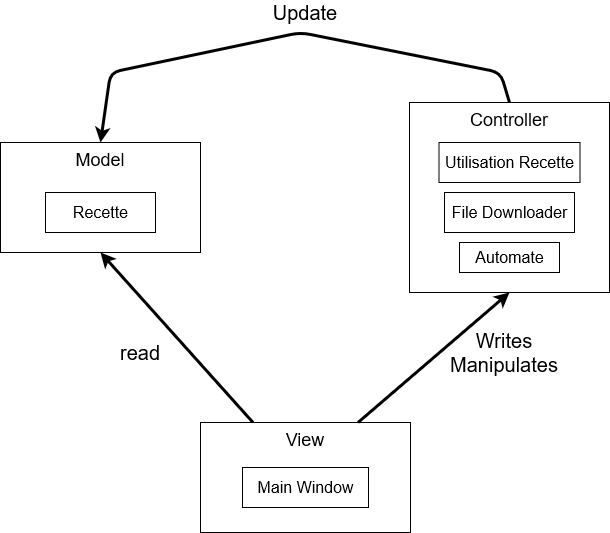

The diagram above was exported from draw.io. Its source (the exported page's mxGraphModel, read from the mxfile embedded in the PNG):
<mxGraphModel dx="1360" dy="831" grid="1" gridSize="10" guides="1" tooltips="1" connect="1" arrows="1" fold="1" page="1" pageScale="1" pageWidth="827" pageHeight="1169" math="0" shadow="0">
  <root>
    <mxCell id="0" />
    <mxCell id="1" parent="0" />
    <mxCell id="85NvXSdIqbo7rSKcGoC8-1" value="Utilisation Recette" style="html=1;fontSize=16;" vertex="1" parent="1">
      <mxGeometry x="568.5" y="270" width="141" height="40" as="geometry" />
    </mxCell>
    <mxCell id="85NvXSdIqbo7rSKcGoC8-2" value="Recette" style="html=1;fontSize=16;" vertex="1" parent="1">
      <mxGeometry x="175" y="320" width="110" height="40" as="geometry" />
    </mxCell>
    <mxCell id="85NvXSdIqbo7rSKcGoC8-3" value="File Downloader" style="html=1;fontSize=16;" vertex="1" parent="1">
      <mxGeometry x="574" y="320" width="130" height="40" as="geometry" />
    </mxCell>
    <mxCell id="85NvXSdIqbo7rSKcGoC8-4" value="Main Window" style="html=1;fontSize=16;" vertex="1" parent="1">
      <mxGeometry x="372" y="595" width="126" height="40" as="geometry" />
    </mxCell>
    <mxCell id="85NvXSdIqbo7rSKcGoC8-5" value="Automate" style="html=1;fontSize=16;" vertex="1" parent="1">
      <mxGeometry x="589" y="370" width="100" height="30" as="geometry" />
    </mxCell>
    <mxCell id="85NvXSdIqbo7rSKcGoC8-10" value="Model" style="rounded=0;whiteSpace=wrap;html=1;fontSize=18;verticalAlign=top;fillColor=none;" vertex="1" parent="1">
      <mxGeometry x="130" y="270" width="200" height="110" as="geometry" />
    </mxCell>
    <mxCell id="85NvXSdIqbo7rSKcGoC8-11" value="Controller" style="rounded=0;whiteSpace=wrap;html=1;fontSize=18;verticalAlign=top;fillColor=none;" vertex="1" parent="1">
      <mxGeometry x="539" y="230" width="200" height="190" as="geometry" />
    </mxCell>
    <mxCell id="85NvXSdIqbo7rSKcGoC8-13" value="View" style="rounded=0;whiteSpace=wrap;html=1;fontSize=18;verticalAlign=top;fillColor=none;" vertex="1" parent="1">
      <mxGeometry x="330" y="550" width="210" height="110" as="geometry" />
    </mxCell>
    <mxCell id="85NvXSdIqbo7rSKcGoC8-15" value="" style="endArrow=classic;html=1;strokeWidth=3;fontSize=18;entryX=0.5;entryY=1;entryDx=0;entryDy=0;exitX=0.25;exitY=0;exitDx=0;exitDy=0;" edge="1" parent="1" source="85NvXSdIqbo7rSKcGoC8-13" target="85NvXSdIqbo7rSKcGoC8-10">
      <mxGeometry width="50" height="50" relative="1" as="geometry">
        <mxPoint x="210" y="520" as="sourcePoint" />
        <mxPoint x="280" y="380" as="targetPoint" />
      </mxGeometry>
    </mxCell>
    <mxCell id="85NvXSdIqbo7rSKcGoC8-16" value="" style="endArrow=classic;html=1;strokeWidth=3;fontSize=18;entryX=0.5;entryY=1;entryDx=0;entryDy=0;exitX=0.75;exitY=0;exitDx=0;exitDy=0;" edge="1" parent="1" source="85NvXSdIqbo7rSKcGoC8-13" target="85NvXSdIqbo7rSKcGoC8-11">
      <mxGeometry width="50" height="50" relative="1" as="geometry">
        <mxPoint x="610" y="540" as="sourcePoint" />
        <mxPoint x="660" y="490" as="targetPoint" />
      </mxGeometry>
    </mxCell>
    <mxCell id="85NvXSdIqbo7rSKcGoC8-17" value="" style="endArrow=classic;html=1;strokeWidth=3;fontSize=18;entryX=0.5;entryY=0;entryDx=0;entryDy=0;exitX=0.5;exitY=0;exitDx=0;exitDy=0;" edge="1" parent="1" source="85NvXSdIqbo7rSKcGoC8-11" target="85NvXSdIqbo7rSKcGoC8-10">
      <mxGeometry width="50" height="50" relative="1" as="geometry">
        <mxPoint x="710" y="200" as="sourcePoint" />
        <mxPoint x="340" y="140" as="targetPoint" />
        <Array as="points">
          <mxPoint x="630" y="200" />
          <mxPoint x="430" y="160" />
          <mxPoint x="240" y="200" />
        </Array>
      </mxGeometry>
    </mxCell>
    <mxCell id="85NvXSdIqbo7rSKcGoC8-18" value="Update" style="text;html=1;strokeColor=none;fillColor=none;align=center;verticalAlign=middle;whiteSpace=wrap;rounded=0;fontSize=20;" vertex="1" parent="1">
      <mxGeometry x="385" y="130" width="100" height="20" as="geometry" />
    </mxCell>
    <mxCell id="85NvXSdIqbo7rSKcGoC8-19" value="read" style="text;html=1;strokeColor=none;fillColor=none;align=center;verticalAlign=middle;whiteSpace=wrap;rounded=0;fontSize=20;" vertex="1" parent="1">
      <mxGeometry x="220" y="470" width="100" height="20" as="geometry" />
    </mxCell>
    <mxCell id="85NvXSdIqbo7rSKcGoC8-20" value="&lt;div style=&quot;font-size: 20px;&quot;&gt;Writes&lt;/div&gt;&lt;div style=&quot;font-size: 20px;&quot;&gt;Manipulates&lt;br style=&quot;font-size: 20px;&quot;&gt;&lt;/div&gt;" style="text;html=1;strokeColor=none;fillColor=none;align=center;verticalAlign=middle;whiteSpace=wrap;rounded=0;fontSize=20;" vertex="1" parent="1">
      <mxGeometry x="574" y="455" width="120" height="50" as="geometry" />
    </mxCell>
  </root>
</mxGraphModel>